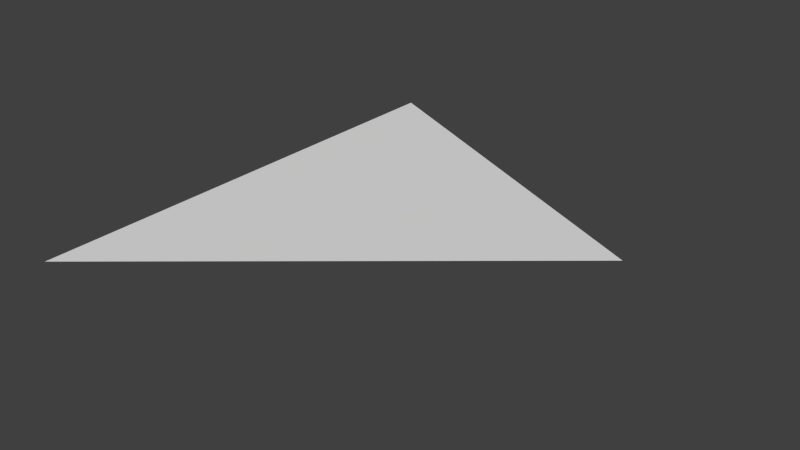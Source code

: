 # Source: Basic_c.blend  (saved by Blender 2.74.0; exported with 4.5.12 LTS)
import bpy
from mathutils import Matrix  # noqa: F401  (used for matrix-valued properties, if any)

bpy.ops.wm.read_factory_settings(use_empty=True)
scene = bpy.context.scene
scene.name = 'Scene'

# ---- collections
col_collection_1 = bpy.data.collections.new('Collection 1'); scene.collection.children.link(col_collection_1)

# ---- world
world_world = bpy.data.worlds.new('World'); scene.world = world_world
world_world.color = (0.05088, 0.05088, 0.05088)
world_world.use_sun_shadow = False
world_world.sun_shadow_jitter_overblur = 0.0
world_world.cycles.sampling_method = 'MANUAL'
world_world.cycles.sample_map_resolution = 256

# ---- meshes
me_plane_001 = bpy.data.meshes.new('Plane.001')
me_plane_001.from_pydata([(-1.0, 2.0, 0.0), (-1.0, -2.0, 0.0), (2.064, 0.5712, 0.0)], [], [(0, 2, 1)])
_uv = me_plane_001.uv_layers.new(name='UVMap')
_uv.uv.foreach_set('vector', [0.9999, 1.0, 0.0, 1.0, 0.5, 0.0])
me_plane_001.use_remesh_preserve_volume = False
me_plane_001.use_remesh_preserve_attributes = False
me_plane_001.use_mirror_vertex_groups = False
me_plane_001.update()

# ---- objects
ob_plane = bpy.data.objects.new('Plane', me_plane_001)

# ---- transforms, parenting, visibility, modifiers, constraints
ob_plane.location = (0.0, 0.0, 0.0)
ob_plane.lineart.crease_threshold = 0.0

# ---- collection membership
col_collection_1.objects.link(ob_plane)

# ---- scene / render settings (as saved in the file)
scene.frame_start = 1; scene.frame_end = 250; scene.frame_set(1)
scene.render.engine = 'BLENDER_EEVEE_NEXT'
scene.render.resolution_percentage = 50
scene.render.dither_intensity = 0.0
scene.cycles.use_denoising = False
scene.cycles.samples = 10
scene.cycles.sampling_pattern = 'TABULATED_SOBOL'
scene.cycles.light_sampling_threshold = 0.0
scene.cycles.use_adaptive_sampling = False
scene.cycles.use_light_tree = False
scene.cycles.blur_glossy = 0.0
scene.cycles.pixel_filter_type = 'GAUSSIAN'
scene.cycles.sample_clamp_indirect = 0.0
scene.view_settings.view_transform = 'Standard'
bpy.context.view_layer.update()

# ---- added for rendering (the .blend has no active camera and no usable light): camera, sun
cam_auto = bpy.data.cameras.new('AutoCamera')
cam_auto.lens = 50.0
cam_auto.sensor_width = 36.0
cam_auto.clip_end = 1000.0
ob_auto_camera = bpy.data.objects.new('AutoCamera', cam_auto)
scene.collection.objects.link(ob_auto_camera)
ob_auto_camera.location = (5.19408, -5.59439, 3.72959)
ob_auto_camera.rotation_euler = (1.09748, -7.21219e-08, 0.694738)
scene.camera = ob_auto_camera
light_auto_sun = bpy.data.lights.new('AutoSun', 'SUN')
light_auto_sun.energy = 3.0
light_auto_sun.angle = 0.0523599
ob_auto_sun = bpy.data.objects.new('AutoSun', light_auto_sun)
scene.collection.objects.link(ob_auto_sun)
ob_auto_sun.rotation_euler = (0.872665, 0.174533, 0.523599)
bpy.context.view_layer.update()
